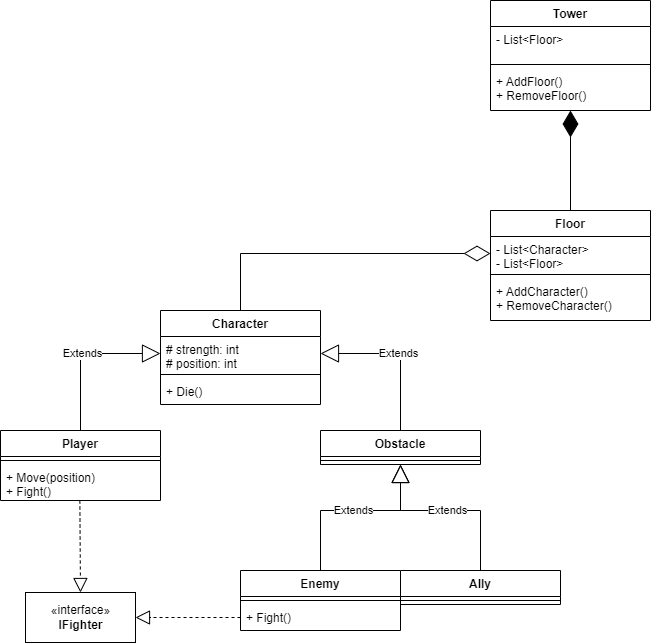

The diagram above was exported from draw.io. Its source (the exported page's mxGraphModel, read from the mxfile embedded in the PNG):
<mxGraphModel dx="1728" dy="937" grid="1" gridSize="10" guides="1" tooltips="1" connect="1" arrows="1" fold="1" page="1" pageScale="1" pageWidth="827" pageHeight="1169" math="0" shadow="0">
  <root>
    <mxCell id="0" />
    <mxCell id="1" parent="0" />
    <mxCell id="fx5_Q162tmEIWuG9FQLF-1" value="Character" style="swimlane;fontStyle=1;align=center;verticalAlign=top;childLayout=stackLayout;horizontal=1;startSize=26;horizontalStack=0;resizeParent=1;resizeParentMax=0;resizeLast=0;collapsible=1;marginBottom=0;" parent="1" vertex="1">
      <mxGeometry x="200" y="360" width="160" height="94" as="geometry" />
    </mxCell>
    <mxCell id="fx5_Q162tmEIWuG9FQLF-2" value="# strength: int&#10;# position: int" style="text;strokeColor=none;fillColor=none;align=left;verticalAlign=top;spacingLeft=4;spacingRight=4;overflow=hidden;rotatable=0;points=[[0,0.5],[1,0.5]];portConstraint=eastwest;" parent="fx5_Q162tmEIWuG9FQLF-1" vertex="1">
      <mxGeometry y="26" width="160" height="34" as="geometry" />
    </mxCell>
    <mxCell id="fx5_Q162tmEIWuG9FQLF-3" value="" style="line;strokeWidth=1;fillColor=none;align=left;verticalAlign=middle;spacingTop=-1;spacingLeft=3;spacingRight=3;rotatable=0;labelPosition=right;points=[];portConstraint=eastwest;strokeColor=inherit;" parent="fx5_Q162tmEIWuG9FQLF-1" vertex="1">
      <mxGeometry y="60" width="160" height="8" as="geometry" />
    </mxCell>
    <mxCell id="fx5_Q162tmEIWuG9FQLF-4" value="+ Die()" style="text;strokeColor=none;fillColor=none;align=left;verticalAlign=top;spacingLeft=4;spacingRight=4;overflow=hidden;rotatable=0;points=[[0,0.5],[1,0.5]];portConstraint=eastwest;" parent="fx5_Q162tmEIWuG9FQLF-1" vertex="1">
      <mxGeometry y="68" width="160" height="26" as="geometry" />
    </mxCell>
    <mxCell id="fx5_Q162tmEIWuG9FQLF-5" value="Enemy" style="swimlane;fontStyle=1;align=center;verticalAlign=top;childLayout=stackLayout;horizontal=1;startSize=26;horizontalStack=0;resizeParent=1;resizeParentMax=0;resizeLast=0;collapsible=1;marginBottom=0;" parent="1" vertex="1">
      <mxGeometry x="280" y="620" width="160" height="60" as="geometry" />
    </mxCell>
    <mxCell id="fx5_Q162tmEIWuG9FQLF-7" value="" style="line;strokeWidth=1;fillColor=none;align=left;verticalAlign=middle;spacingTop=-1;spacingLeft=3;spacingRight=3;rotatable=0;labelPosition=right;points=[];portConstraint=eastwest;strokeColor=inherit;" parent="fx5_Q162tmEIWuG9FQLF-5" vertex="1">
      <mxGeometry y="26" width="160" height="8" as="geometry" />
    </mxCell>
    <mxCell id="fx5_Q162tmEIWuG9FQLF-8" value="+ Fight()" style="text;strokeColor=none;fillColor=none;align=left;verticalAlign=top;spacingLeft=4;spacingRight=4;overflow=hidden;rotatable=0;points=[[0,0.5],[1,0.5]];portConstraint=eastwest;" parent="fx5_Q162tmEIWuG9FQLF-5" vertex="1">
      <mxGeometry y="34" width="160" height="26" as="geometry" />
    </mxCell>
    <mxCell id="fx5_Q162tmEIWuG9FQLF-9" value="Player" style="swimlane;fontStyle=1;align=center;verticalAlign=top;childLayout=stackLayout;horizontal=1;startSize=26;horizontalStack=0;resizeParent=1;resizeParentMax=0;resizeLast=0;collapsible=1;marginBottom=0;" parent="1" vertex="1">
      <mxGeometry x="40" y="480" width="160" height="70" as="geometry" />
    </mxCell>
    <mxCell id="fx5_Q162tmEIWuG9FQLF-11" value="" style="line;strokeWidth=1;fillColor=none;align=left;verticalAlign=middle;spacingTop=-1;spacingLeft=3;spacingRight=3;rotatable=0;labelPosition=right;points=[];portConstraint=eastwest;strokeColor=inherit;" parent="fx5_Q162tmEIWuG9FQLF-9" vertex="1">
      <mxGeometry y="26" width="160" height="8" as="geometry" />
    </mxCell>
    <mxCell id="fx5_Q162tmEIWuG9FQLF-12" value="+ Move(position)&#10;+ Fight()" style="text;strokeColor=none;fillColor=none;align=left;verticalAlign=top;spacingLeft=4;spacingRight=4;overflow=hidden;rotatable=0;points=[[0,0.5],[1,0.5]];portConstraint=eastwest;" parent="fx5_Q162tmEIWuG9FQLF-9" vertex="1">
      <mxGeometry y="34" width="160" height="36" as="geometry" />
    </mxCell>
    <mxCell id="fx5_Q162tmEIWuG9FQLF-13" value="Obstacle" style="swimlane;fontStyle=1;align=center;verticalAlign=top;childLayout=stackLayout;horizontal=1;startSize=26;horizontalStack=0;resizeParent=1;resizeParentMax=0;resizeLast=0;collapsible=1;marginBottom=0;" parent="1" vertex="1">
      <mxGeometry x="360" y="480" width="160" height="34" as="geometry" />
    </mxCell>
    <mxCell id="fx5_Q162tmEIWuG9FQLF-14" value="" style="line;strokeWidth=1;fillColor=none;align=left;verticalAlign=middle;spacingTop=-1;spacingLeft=3;spacingRight=3;rotatable=0;labelPosition=right;points=[];portConstraint=eastwest;strokeColor=inherit;" parent="fx5_Q162tmEIWuG9FQLF-13" vertex="1">
      <mxGeometry y="26" width="160" height="8" as="geometry" />
    </mxCell>
    <mxCell id="fx5_Q162tmEIWuG9FQLF-16" value="Ally" style="swimlane;fontStyle=1;align=center;verticalAlign=top;childLayout=stackLayout;horizontal=1;startSize=26;horizontalStack=0;resizeParent=1;resizeParentMax=0;resizeLast=0;collapsible=1;marginBottom=0;" parent="1" vertex="1">
      <mxGeometry x="440" y="620" width="160" height="34" as="geometry" />
    </mxCell>
    <mxCell id="fx5_Q162tmEIWuG9FQLF-17" value="" style="line;strokeWidth=1;fillColor=none;align=left;verticalAlign=middle;spacingTop=-1;spacingLeft=3;spacingRight=3;rotatable=0;labelPosition=right;points=[];portConstraint=eastwest;strokeColor=inherit;" parent="fx5_Q162tmEIWuG9FQLF-16" vertex="1">
      <mxGeometry y="26" width="160" height="8" as="geometry" />
    </mxCell>
    <mxCell id="fx5_Q162tmEIWuG9FQLF-20" value="Extends" style="endArrow=block;endSize=16;endFill=0;html=1;rounded=0;exitX=0.5;exitY=0;exitDx=0;exitDy=0;entryX=0;entryY=0.5;entryDx=0;entryDy=0;" parent="1" source="fx5_Q162tmEIWuG9FQLF-9" target="fx5_Q162tmEIWuG9FQLF-2" edge="1">
      <mxGeometry width="160" relative="1" as="geometry">
        <mxPoint x="106" y="630" as="sourcePoint" />
        <mxPoint x="266" y="630" as="targetPoint" />
        <Array as="points">
          <mxPoint x="120" y="403" />
        </Array>
      </mxGeometry>
    </mxCell>
    <mxCell id="fx5_Q162tmEIWuG9FQLF-25" value="Extends" style="endArrow=block;endSize=16;endFill=0;html=1;rounded=0;entryX=0.5;entryY=1;entryDx=0;entryDy=0;exitX=0.5;exitY=0;exitDx=0;exitDy=0;" parent="1" source="fx5_Q162tmEIWuG9FQLF-16" target="fx5_Q162tmEIWuG9FQLF-13" edge="1">
      <mxGeometry width="160" relative="1" as="geometry">
        <mxPoint x="206" y="600" as="sourcePoint" />
        <mxPoint x="366" y="600" as="targetPoint" />
        <Array as="points">
          <mxPoint x="520" y="560" />
          <mxPoint x="440" y="560" />
        </Array>
      </mxGeometry>
    </mxCell>
    <mxCell id="fx5_Q162tmEIWuG9FQLF-26" value="Extends" style="endArrow=block;endSize=16;endFill=0;html=1;rounded=0;exitX=0.5;exitY=0;exitDx=0;exitDy=0;entryX=0.5;entryY=1;entryDx=0;entryDy=0;" parent="1" source="fx5_Q162tmEIWuG9FQLF-5" target="fx5_Q162tmEIWuG9FQLF-13" edge="1">
      <mxGeometry width="160" relative="1" as="geometry">
        <mxPoint x="216" y="610" as="sourcePoint" />
        <mxPoint x="416" y="530" as="targetPoint" />
        <Array as="points">
          <mxPoint x="360" y="560" />
          <mxPoint x="440" y="560" />
        </Array>
      </mxGeometry>
    </mxCell>
    <mxCell id="fx5_Q162tmEIWuG9FQLF-27" value="Extends" style="endArrow=block;endSize=16;endFill=0;html=1;rounded=0;exitX=0.5;exitY=0;exitDx=0;exitDy=0;entryX=1;entryY=0.5;entryDx=0;entryDy=0;" parent="1" source="fx5_Q162tmEIWuG9FQLF-13" target="fx5_Q162tmEIWuG9FQLF-2" edge="1">
      <mxGeometry width="160" relative="1" as="geometry">
        <mxPoint x="226" y="620" as="sourcePoint" />
        <mxPoint x="386" y="620" as="targetPoint" />
        <Array as="points">
          <mxPoint x="440" y="403" />
        </Array>
      </mxGeometry>
    </mxCell>
    <mxCell id="fx5_Q162tmEIWuG9FQLF-28" value="«interface»&lt;br&gt;&lt;b&gt;IFighter&lt;/b&gt;" style="html=1;" parent="1" vertex="1">
      <mxGeometry x="65" y="642" width="110" height="50" as="geometry" />
    </mxCell>
    <mxCell id="fx5_Q162tmEIWuG9FQLF-29" value="" style="endArrow=block;dashed=1;endFill=0;endSize=12;html=1;rounded=0;entryX=1;entryY=0.5;entryDx=0;entryDy=0;exitX=0;exitY=0.5;exitDx=0;exitDy=0;" parent="1" source="fx5_Q162tmEIWuG9FQLF-8" target="fx5_Q162tmEIWuG9FQLF-28" edge="1">
      <mxGeometry width="160" relative="1" as="geometry">
        <mxPoint x="266" y="660" as="sourcePoint" />
        <mxPoint x="86" y="770" as="targetPoint" />
      </mxGeometry>
    </mxCell>
    <mxCell id="fx5_Q162tmEIWuG9FQLF-30" value="" style="endArrow=block;dashed=1;endFill=0;endSize=12;html=1;rounded=0;entryX=0.5;entryY=0;entryDx=0;entryDy=0;exitX=0.496;exitY=1;exitDx=0;exitDy=0;exitPerimeter=0;" parent="1" source="fx5_Q162tmEIWuG9FQLF-12" target="fx5_Q162tmEIWuG9FQLF-28" edge="1">
      <mxGeometry width="160" relative="1" as="geometry">
        <mxPoint x="290" y="677" as="sourcePoint" />
        <mxPoint x="96" y="655" as="targetPoint" />
      </mxGeometry>
    </mxCell>
    <mxCell id="HrG6g4P7fth6o_ydn5sE-1" value="" style="endArrow=diamondThin;endFill=0;endSize=24;html=1;rounded=0;entryX=0;entryY=0.5;entryDx=0;entryDy=0;exitX=0.5;exitY=0;exitDx=0;exitDy=0;" edge="1" parent="1" source="fx5_Q162tmEIWuG9FQLF-1" target="HrG6g4P7fth6o_ydn5sE-4">
      <mxGeometry width="160" relative="1" as="geometry">
        <mxPoint x="160" y="290" as="sourcePoint" />
        <mxPoint x="320" y="290" as="targetPoint" />
        <Array as="points">
          <mxPoint x="280" y="303" />
        </Array>
      </mxGeometry>
    </mxCell>
    <mxCell id="HrG6g4P7fth6o_ydn5sE-2" value="" style="endArrow=diamondThin;endFill=1;endSize=24;html=1;rounded=0;exitX=0.5;exitY=0;exitDx=0;exitDy=0;entryX=0.5;entryY=1;entryDx=0;entryDy=0;entryPerimeter=0;" edge="1" parent="1" source="HrG6g4P7fth6o_ydn5sE-3" target="HrG6g4P7fth6o_ydn5sE-10">
      <mxGeometry width="160" relative="1" as="geometry">
        <mxPoint x="420" y="210" as="sourcePoint" />
        <mxPoint x="670" y="210" as="targetPoint" />
      </mxGeometry>
    </mxCell>
    <mxCell id="HrG6g4P7fth6o_ydn5sE-3" value="Floor" style="swimlane;fontStyle=1;align=center;verticalAlign=top;childLayout=stackLayout;horizontal=1;startSize=26;horizontalStack=0;resizeParent=1;resizeParentMax=0;resizeLast=0;collapsible=1;marginBottom=0;" vertex="1" parent="1">
      <mxGeometry x="530" y="260" width="160" height="110" as="geometry" />
    </mxCell>
    <mxCell id="HrG6g4P7fth6o_ydn5sE-4" value="- List&lt;Character&gt;&#10;- List&lt;Floor&gt;" style="text;strokeColor=none;fillColor=none;align=left;verticalAlign=top;spacingLeft=4;spacingRight=4;overflow=hidden;rotatable=0;points=[[0,0.5],[1,0.5]];portConstraint=eastwest;" vertex="1" parent="HrG6g4P7fth6o_ydn5sE-3">
      <mxGeometry y="26" width="160" height="34" as="geometry" />
    </mxCell>
    <mxCell id="HrG6g4P7fth6o_ydn5sE-5" value="" style="line;strokeWidth=1;fillColor=none;align=left;verticalAlign=middle;spacingTop=-1;spacingLeft=3;spacingRight=3;rotatable=0;labelPosition=right;points=[];portConstraint=eastwest;strokeColor=inherit;" vertex="1" parent="HrG6g4P7fth6o_ydn5sE-3">
      <mxGeometry y="60" width="160" height="8" as="geometry" />
    </mxCell>
    <mxCell id="HrG6g4P7fth6o_ydn5sE-6" value="+ AddCharacter()&#10;+ RemoveCharacter()" style="text;strokeColor=none;fillColor=none;align=left;verticalAlign=top;spacingLeft=4;spacingRight=4;overflow=hidden;rotatable=0;points=[[0,0.5],[1,0.5]];portConstraint=eastwest;" vertex="1" parent="HrG6g4P7fth6o_ydn5sE-3">
      <mxGeometry y="68" width="160" height="42" as="geometry" />
    </mxCell>
    <mxCell id="HrG6g4P7fth6o_ydn5sE-7" value="Tower" style="swimlane;fontStyle=1;align=center;verticalAlign=top;childLayout=stackLayout;horizontal=1;startSize=26;horizontalStack=0;resizeParent=1;resizeParentMax=0;resizeLast=0;collapsible=1;marginBottom=0;" vertex="1" parent="1">
      <mxGeometry x="530" y="50" width="160" height="110" as="geometry" />
    </mxCell>
    <mxCell id="HrG6g4P7fth6o_ydn5sE-8" value="- List&lt;Floor&gt;" style="text;strokeColor=none;fillColor=none;align=left;verticalAlign=top;spacingLeft=4;spacingRight=4;overflow=hidden;rotatable=0;points=[[0,0.5],[1,0.5]];portConstraint=eastwest;" vertex="1" parent="HrG6g4P7fth6o_ydn5sE-7">
      <mxGeometry y="26" width="160" height="34" as="geometry" />
    </mxCell>
    <mxCell id="HrG6g4P7fth6o_ydn5sE-9" value="" style="line;strokeWidth=1;fillColor=none;align=left;verticalAlign=middle;spacingTop=-1;spacingLeft=3;spacingRight=3;rotatable=0;labelPosition=right;points=[];portConstraint=eastwest;strokeColor=inherit;" vertex="1" parent="HrG6g4P7fth6o_ydn5sE-7">
      <mxGeometry y="60" width="160" height="8" as="geometry" />
    </mxCell>
    <mxCell id="HrG6g4P7fth6o_ydn5sE-10" value="+ AddFloor()&#10;+ RemoveFloor()" style="text;strokeColor=none;fillColor=none;align=left;verticalAlign=top;spacingLeft=4;spacingRight=4;overflow=hidden;rotatable=0;points=[[0,0.5],[1,0.5]];portConstraint=eastwest;" vertex="1" parent="HrG6g4P7fth6o_ydn5sE-7">
      <mxGeometry y="68" width="160" height="42" as="geometry" />
    </mxCell>
  </root>
</mxGraphModel>